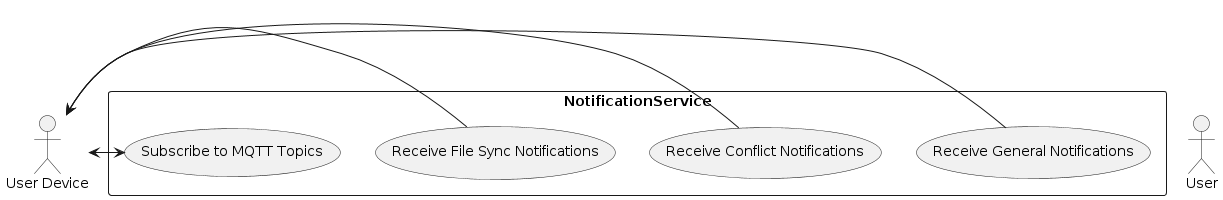

The diagram above was rendered by PlantUML. Its source (embedded in the PNG):
@startuml
actor User
actor "User Device" as Device

rectangle NotificationService {
  Device <-> (Subscribe to MQTT Topics)
  Device <- (Receive File Sync Notifications)
  Device <- (Receive Conflict Notifications)
  Device <- (Receive General Notifications)
}
@enduml